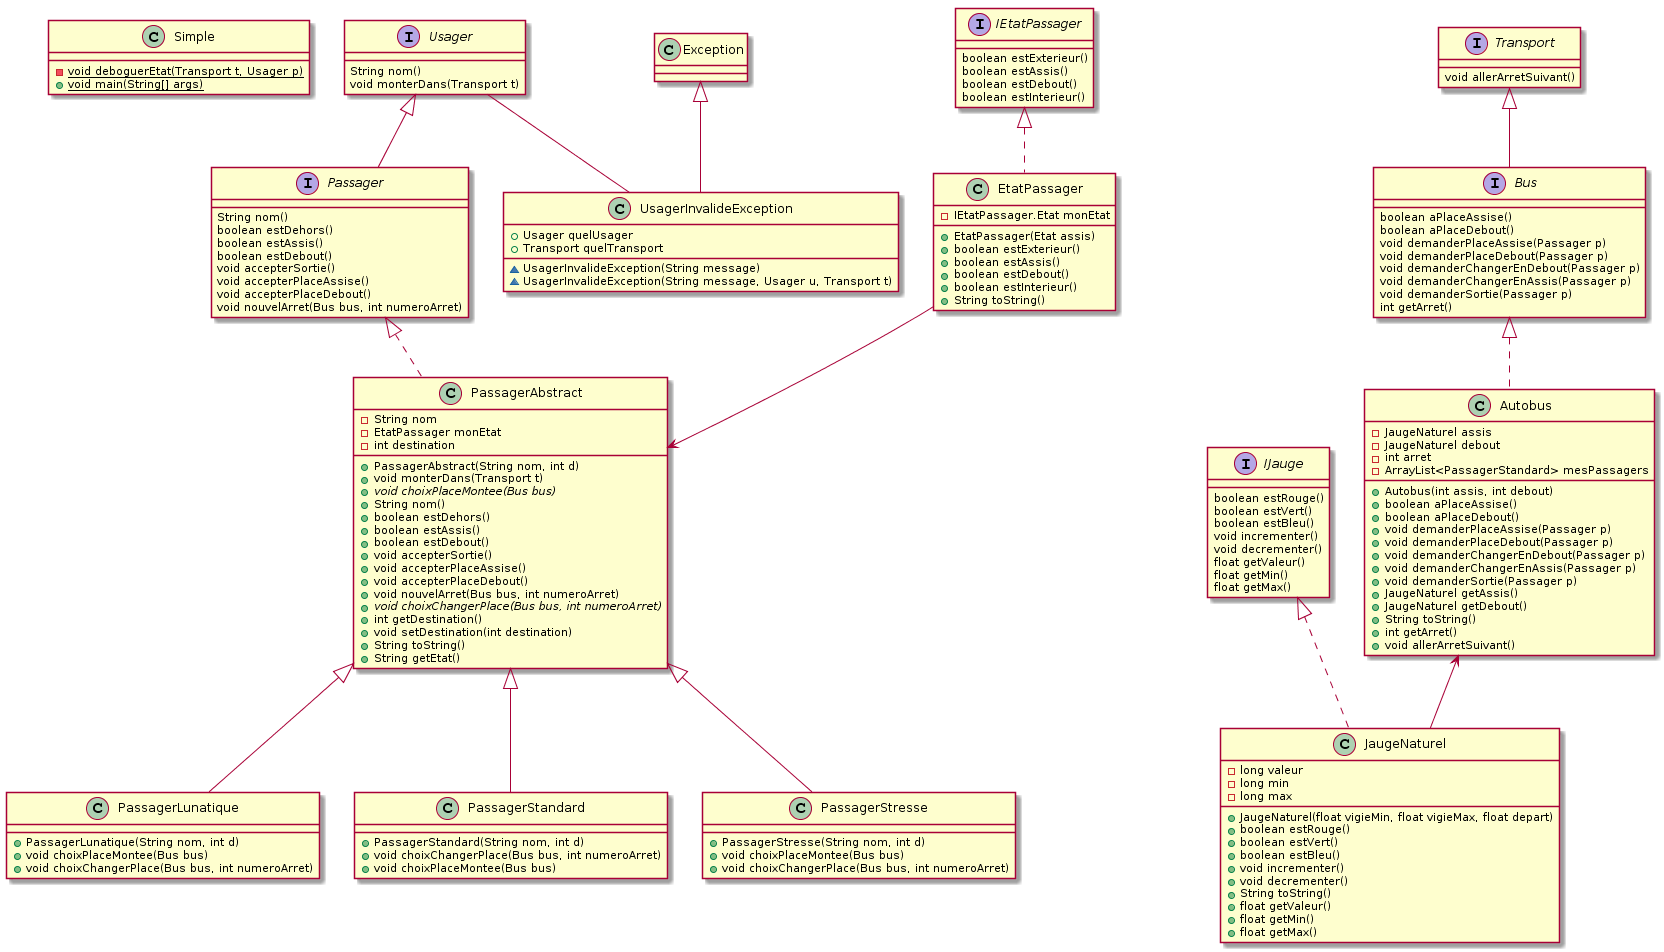

The diagram above was rendered by PlantUML. Its source (embedded in the PNG):
@startuml
class Simple [[java:TransportEnCommun.Simple]] {
	-{static}void deboguerEtat(Transport t, Usager p)
	+{static}void main(String[] args)
}

abstract class PassagerAbstract [[java:TransportEnCommun.tec.Passager.PassagerAbstract]] {
	-String nom
	-EtatPassager monEtat
	-int destination
	+PassagerAbstract(String nom, int d)
	+void monterDans(Transport t)
	+{abstract}void choixPlaceMontee(Bus bus)
	+String nom()
	+boolean estDehors()
	+boolean estAssis()
	+boolean estDebout()
	+void accepterSortie()
	+void accepterPlaceAssise()
	+void accepterPlaceDebout()
	+void nouvelArret(Bus bus, int numeroArret)
	+{abstract}void choixChangerPlace(Bus bus, int numeroArret)
	+int getDestination()
	+void setDestination(int destination)
	+String toString()
	+String getEtat()
}
interface Passager [[java:TransportEnCommun.tec.Passager.Passager]] {
}

class EtatPassager [[java:TransportEnCommun.tec.Passager.EtatPassager]] {
	-IEtatPassager.Etat monEtat
	+EtatPassager(Etat assis)
	+boolean estExterieur()
	+boolean estAssis()
	+boolean estDebout()
	+boolean estInterieur()
	+String toString()
}
interface IEtatPassager [[java:TransportEnCommun.tec.Passager.IEtatPassager]] {
}

interface IEtatPassager [[java:TransportEnCommun.tec.Passager.IEtatPassager]] {
	boolean estExterieur()
	boolean estAssis()
	boolean estDebout()
	boolean estInterieur()
}

interface Passager [[java:TransportEnCommun.tec.Passager.Passager]] {
	String nom()
	boolean estDehors()
	boolean estAssis()
	boolean estDebout()
	void accepterSortie()
	void accepterPlaceAssise()
	void accepterPlaceDebout()
	void nouvelArret(Bus bus, int numeroArret)
}
interface Usager [[java:TransportEnCommun.tec.Passager.Usager]] {
}


interface Usager [[java:TransportEnCommun.tec.Passager.Usager]] {
	String nom()
	void monterDans(Transport t)
}
class UsagerInvalideException [[java:TransportEnCommun.tec.Passager.UsagerInvalideException]] {
	+Usager quelUsager
	+Transport quelTransport
	~UsagerInvalideException(String message)
	~UsagerInvalideException(String message, Usager u, Transport t)
}
class Exception [[java:java.lang.Exception]] {
}

class Autobus [[java:TransportEnCommun.tec.Transport.Autobus]] {
	-JaugeNaturel assis
	-JaugeNaturel debout
	-int arret
	-ArrayList<PassagerStandard> mesPassagers
	+Autobus(int assis, int debout)
	+boolean aPlaceAssise()
	+boolean aPlaceDebout()
	+void demanderPlaceAssise(Passager p)
	+void demanderPlaceDebout(Passager p)
	+void demanderChangerEnDebout(Passager p)
	+void demanderChangerEnAssis(Passager p)
	+void demanderSortie(Passager p)
	+JaugeNaturel getAssis()
	+JaugeNaturel getDebout()
	+String toString()
	+int getArret()
	+void allerArretSuivant()
}
interface Bus [[java:TransportEnCommun.tec.Transport.Bus]] {
}

interface Bus [[java:TransportEnCommun.tec.Transport.Bus]] {
	boolean aPlaceAssise()
	boolean aPlaceDebout()
	void demanderPlaceAssise(Passager p)
	void demanderPlaceDebout(Passager p)
	void demanderChangerEnDebout(Passager p)
	void demanderChangerEnAssis(Passager p)
	void demanderSortie(Passager p)
	int getArret()
}
interface Transport [[java:TransportEnCommun.tec.Transport.Transport]] {
}

interface IJauge [[java:TransportEnCommun.tec.Transport.IJauge]] {
	boolean estRouge()
	boolean estVert()
	boolean estBleu()
	void incrementer()
	void decrementer()
	float getValeur()
	float getMin()
	float getMax()
}

class JaugeNaturel [[java:TransportEnCommun.tec.Transport.JaugeNaturel]] {
	-long valeur
	-long min
	-long max
	+JaugeNaturel(float vigieMin, float vigieMax, float depart)
	+boolean estRouge()
	+boolean estVert()
	+boolean estBleu()
	+void incrementer()
	+void decrementer()
	+String toString()
	+float getValeur()
	+float getMin()
	+float getMax()
}
interface IJauge [[java:JaugeNaturel.IJauge]] {
}

interface Transport [[java:TransportEnCommun.tec.Transport.Transport]] {
	void allerArretSuivant()
}

class PassagerLunatique [[java:TransportEnCommun.tec.Passager.PassagerLunatique]] {
	+PassagerLunatique(String nom, int d)
	+void choixPlaceMontee(Bus bus)
	+void choixChangerPlace(Bus bus, int numeroArret)
}
class PassagerAbstract [[java:TransportEnCommun.tec.Passager.PassagerAbstract]] {
}

class PassagerStandard [[java:TransportEnCommun.tec.Passager.PassagerStandard]] {
	+PassagerStandard(String nom, int d)
	+void choixChangerPlace(Bus bus, int numeroArret)
	+void choixPlaceMontee(Bus bus)
}
class PassagerAbstract [[java:TransportEnCommun.tec.Passager.PassagerAbstract]] {
}

class PassagerStresse [[java:TransportEnCommun.tec.Passager.PassagerStresse]] {
	+PassagerStresse(String nom, int d)
	+void choixPlaceMontee(Bus bus)
	+void choixChangerPlace(Bus bus, int numeroArret)
}
class PassagerAbstract [[java:TransportEnCommun.tec.Passager.PassagerAbstract]] {
}


Exception <|-- UsagerInvalideException
IEtatPassager <|.. EtatPassager
Usager <|-- Passager
Bus <|.. Autobus
Transport <|-- Bus
IJauge <|.. JaugeNaturel
Usager -- UsagerInvalideException
EtatPassager --> PassagerAbstract
Passager <|.. PassagerAbstract
Autobus <-- JaugeNaturel
PassagerAbstract <|-- PassagerLunatique
PassagerAbstract <|-- PassagerStandard
PassagerAbstract <|-- PassagerStresse
@enduml